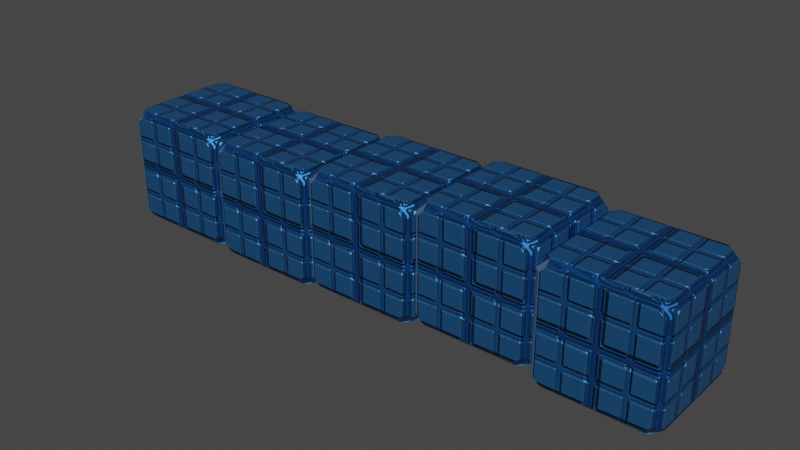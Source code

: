 # Source: plane.blend  (saved by Blender 3.0.18; exported with 4.5.12 LTS)
import bpy
from mathutils import Matrix  # noqa: F401  (used for matrix-valued properties, if any)

bpy.ops.wm.read_factory_settings(use_empty=True)
scene = bpy.context.scene
scene.name = 'Scene'

# ---- collections
col_collection = bpy.data.collections.new('Collection'); scene.collection.children.link(col_collection)

# ---- images (referenced by path relative to the original .blend; pixels are not part of the script)
import os
ASSET_DIR = os.environ.get("B2B_ASSET_DIR", "")  # directory of the original .blend (textures are referenced by path, not embedded)
HERE = os.path.dirname(os.path.abspath(__file__))  # packed textures are extracted next to this script under _unpacked/

def load_image(name, relpath, width, height, colorspace="sRGB"):
    """Load a texture the original file referenced (path relative to the .blend, or extracted next to this script)."""
    p = next((c for c in (os.path.join(HERE, relpath), os.path.join(ASSET_DIR, relpath)) if relpath and os.path.exists(c)), "")
    if p:
        img = bpy.data.images.load(p, check_existing=True)
        img.name = name
    else:  # same state as the original file: an image datablock whose file is absent (Cycles renders it pink)
        img = bpy.data.images.new(name, width, height)
        img.source = "FILE"
        img.filepath = "//" + (relpath or name)
    img.colorspace_settings.name = colorspace
    return img
img_grid = load_image('Grid', '_unpacked/Grid.77467eff.png', 512, 512, 'sRGB')

# ---- materials (node trees are filled in below, after node groups)
mat_terrain = bpy.data.materials.new('terrain')
mat_terrain.use_transparent_shadow = False

# ---- material node trees
mat_terrain.use_nodes = True; mat_terrain.node_tree.nodes.clear()
_N = mat_terrain.node_tree.nodes; _L = mat_terrain.node_tree.links
n0 = _N.new('ShaderNodeOutputMaterial'); n0.name = 'Material Output'; n0.location = (320, 270)
n1 = _N.new('ShaderNodeTexImage'); n1.name = 'Image Texture'; n1.location = (-684, 102)
n1.label = 'BASE COLOR'
n1.image = img_grid
n2 = _N.new('ShaderNodeBsdfPrincipled'); n2.name = 'Principled BSDF'; n2.location = (10, 300)
n2.distribution = 'GGX'
n2.subsurface_method = 'BURLEY'
n2.inputs[1].default_value = 0.6944
n2.inputs[2].default_value = 0.4444
n2.inputs[3].default_value = 1.45
n2.inputs[27].default_value = (0.0, 0.0, 0.0, 1.0)
n2.inputs[28].default_value = 1.0
n3 = _N.new('ShaderNodeDisplacement'); n3.name = 'Displacement'; n3.location = (-231, 47)
n3.inputs[2].default_value = 1.0
_L.new(n2.outputs[0], n0.inputs[0])
_L.new(n1.outputs[0], n2.inputs[0])
_L.new(n3.outputs[0], n0.inputs[2])
_L.new(n1.outputs[0], n3.inputs[0])
n0.is_active_output = True

# ---- world
world_world = bpy.data.worlds.new('World'); scene.world = world_world
world_world.use_nodes = True; world_world.node_tree.nodes.clear()
_N = world_world.node_tree.nodes; _L = world_world.node_tree.links
n0 = _N.new('ShaderNodeOutputWorld'); n0.name = 'World Output'; n0.location = (300, 300)
n1 = _N.new('ShaderNodeBackground'); n1.name = 'Background'; n1.location = (10, 300)
n1.inputs[0].default_value = (0.05088, 0.05088, 0.05088, 1.0)
_L.new(n1.outputs[0], n0.inputs[0])
n0.is_active_output = True
world_world.color = (0.05088, 0.05088, 0.05088)
world_world.use_sun_shadow = False
world_world.sun_shadow_jitter_overblur = 0.0

# ---- meshes
me_cube = bpy.data.meshes.new('Cube')
me_cube.from_pydata([(-1.0, -1.0, -1.0), (-1.0, -1.0, 1.0), (-1.0, 1.0, -1.0), (-1.0, 1.0, 1.0), (1.0, -1.0, -1.0), (1.0, -1.0, 1.0), (1.0, 1.0, -1.0), (1.0, 1.0, 1.0)], [], [(0, 1, 3, 2), (2, 3, 7, 6), (6, 7, 5, 4), (4, 5, 1, 0), (2, 6, 4, 0), (7, 3, 1, 5)])
_uv = me_cube.uv_layers.new(name='UVMap')
_uv.uv.foreach_set('vector', [0.375, 0.0, 0.625, 0.0, 0.625, 0.25, 0.375, 0.25, 0.375, 0.25, 0.625, 0.25, 0.625, 0.5, 0.375, 0.5, 0.375, 0.5, 0.625, 0.5, 0.625, 0.75, 0.375, 0.75, 0.375, 0.75, 0.625, 0.75, 0.625, 1.0, 0.375, 1.0, 0.125, 0.5, 0.375, 0.5, 0.375, 0.75, 0.125, 0.75, 0.625, 0.5, 0.875, 0.5, 0.875, 0.75, 0.625, 0.75])
me_cube.materials.append(mat_terrain)
me_cube.use_remesh_fix_poles = True
me_cube.use_remesh_preserve_attributes = False
me_cube.update()
me_cube_009 = bpy.data.meshes.new('Cube.009')
me_cube_009.from_pydata([(-1.0, -1.0, -1.0), (-1.0, -1.0, 1.0), (-1.0, 1.0, -1.0), (-1.0, 1.0, 1.0), (1.0, -1.0, -1.0), (1.0, -1.0, 1.0), (1.0, 1.0, -1.0), (1.0, 1.0, 1.0)], [], [(0, 1, 3, 2), (2, 3, 7, 6), (6, 7, 5, 4), (4, 5, 1, 0), (2, 6, 4, 0), (7, 3, 1, 5)])
_uv = me_cube_009.uv_layers.new(name='UVMap')
_uv.uv.foreach_set('vector', [0.375, 0.0, 0.625, 0.0, 0.625, 0.25, 0.375, 0.25, 0.375, 0.25, 0.625, 0.25, 0.625, 0.5, 0.375, 0.5, 0.375, 0.5, 0.625, 0.5, 0.625, 0.75, 0.375, 0.75, 0.375, 0.75, 0.625, 0.75, 0.625, 1.0, 0.375, 1.0, 0.125, 0.5, 0.375, 0.5, 0.375, 0.75, 0.125, 0.75, 0.625, 0.5, 0.875, 0.5, 0.875, 0.75, 0.625, 0.75])
me_cube_009.materials.append(mat_terrain)
me_cube_009.use_remesh_fix_poles = True
me_cube_009.use_remesh_preserve_attributes = False
me_cube_009.update()
me_cube_010 = bpy.data.meshes.new('Cube.010')
me_cube_010.from_pydata([(-1.0, -1.0, -1.0), (-1.0, -1.0, 1.0), (-1.0, 1.0, -1.0), (-1.0, 1.0, 1.0), (1.0, -1.0, -1.0), (1.0, -1.0, 1.0), (1.0, 1.0, -1.0), (1.0, 1.0, 1.0)], [], [(0, 1, 3, 2), (2, 3, 7, 6), (6, 7, 5, 4), (4, 5, 1, 0), (2, 6, 4, 0), (7, 3, 1, 5)])
_uv = me_cube_010.uv_layers.new(name='UVMap')
_uv.uv.foreach_set('vector', [0.375, 0.0, 0.625, 0.0, 0.625, 0.25, 0.375, 0.25, 0.375, 0.25, 0.625, 0.25, 0.625, 0.5, 0.375, 0.5, 0.375, 0.5, 0.625, 0.5, 0.625, 0.75, 0.375, 0.75, 0.375, 0.75, 0.625, 0.75, 0.625, 1.0, 0.375, 1.0, 0.125, 0.5, 0.375, 0.5, 0.375, 0.75, 0.125, 0.75, 0.625, 0.5, 0.875, 0.5, 0.875, 0.75, 0.625, 0.75])
me_cube_010.materials.append(mat_terrain)
me_cube_010.use_remesh_fix_poles = True
me_cube_010.use_remesh_preserve_attributes = False
me_cube_010.update()
me_cube_011 = bpy.data.meshes.new('Cube.011')
me_cube_011.from_pydata([(-1.0, -1.0, -1.0), (-1.0, -1.0, 1.0), (-1.0, 1.0, -1.0), (-1.0, 1.0, 1.0), (1.0, -1.0, -1.0), (1.0, -1.0, 1.0), (1.0, 1.0, -1.0), (1.0, 1.0, 1.0)], [], [(0, 1, 3, 2), (2, 3, 7, 6), (6, 7, 5, 4), (4, 5, 1, 0), (2, 6, 4, 0), (7, 3, 1, 5)])
_uv = me_cube_011.uv_layers.new(name='UVMap')
_uv.uv.foreach_set('vector', [0.375, 0.0, 0.625, 0.0, 0.625, 0.25, 0.375, 0.25, 0.375, 0.25, 0.625, 0.25, 0.625, 0.5, 0.375, 0.5, 0.375, 0.5, 0.625, 0.5, 0.625, 0.75, 0.375, 0.75, 0.375, 0.75, 0.625, 0.75, 0.625, 1.0, 0.375, 1.0, 0.125, 0.5, 0.375, 0.5, 0.375, 0.75, 0.125, 0.75, 0.625, 0.5, 0.875, 0.5, 0.875, 0.75, 0.625, 0.75])
me_cube_011.materials.append(mat_terrain)
me_cube_011.use_remesh_fix_poles = True
me_cube_011.use_remesh_preserve_attributes = False
me_cube_011.update()
me_cube_012 = bpy.data.meshes.new('Cube.012')
me_cube_012.from_pydata([(-1.0, -1.0, -1.0), (-1.0, -1.0, 1.0), (-1.0, 1.0, -1.0), (-1.0, 1.0, 1.0), (1.0, -1.0, -1.0), (1.0, -1.0, 1.0), (1.0, 1.0, -1.0), (1.0, 1.0, 1.0)], [], [(0, 1, 3, 2), (2, 3, 7, 6), (6, 7, 5, 4), (4, 5, 1, 0), (2, 6, 4, 0), (7, 3, 1, 5)])
_uv = me_cube_012.uv_layers.new(name='UVMap')
_uv.uv.foreach_set('vector', [0.375, 0.0, 0.625, 0.0, 0.625, 0.25, 0.375, 0.25, 0.375, 0.25, 0.625, 0.25, 0.625, 0.5, 0.375, 0.5, 0.375, 0.5, 0.625, 0.5, 0.625, 0.75, 0.375, 0.75, 0.375, 0.75, 0.625, 0.75, 0.625, 1.0, 0.375, 1.0, 0.125, 0.5, 0.375, 0.5, 0.375, 0.75, 0.125, 0.75, 0.625, 0.5, 0.875, 0.5, 0.875, 0.75, 0.625, 0.75])
me_cube_012.materials.append(mat_terrain)
me_cube_012.use_remesh_fix_poles = True
me_cube_012.use_remesh_preserve_attributes = False
me_cube_012.update()

# ---- objects
ob_cube = bpy.data.objects.new('Cube', me_cube)
ob_cube_001 = bpy.data.objects.new('Cube.001', me_cube_009)
ob_cube_002 = bpy.data.objects.new('Cube.002', me_cube_010)
ob_cube_003 = bpy.data.objects.new('Cube.003', me_cube_011)
ob_cube_004 = bpy.data.objects.new('Cube.004', me_cube_012)

# ---- transforms, parenting, visibility, modifiers, constraints
ob_cube.location = (-0.8397, 2.879, 0.4955)
_m = ob_cube.modifiers.new('Bevel', 'BEVEL')
_m.miter_inner = 'MITER_ARC'
ob_cube_001.location = (-2.85, 2.879, 0.6638)
_m = ob_cube_001.modifiers.new('Bevel', 'BEVEL')
_m.miter_inner = 'MITER_ARC'
ob_cube_002.location = (-4.908, 2.879, 0.5329)
_m = ob_cube_002.modifiers.new('Bevel', 'BEVEL')
_m.miter_inner = 'MITER_ARC'
ob_cube_003.location = (-6.937, 2.879, 0.4393)
_m = ob_cube_003.modifiers.new('Bevel', 'BEVEL')
_m.miter_inner = 'MITER_ARC'
ob_cube_004.location = (-8.939, 2.879, 0.4861)
_m = ob_cube_004.modifiers.new('Bevel', 'BEVEL')
_m.miter_inner = 'MITER_ARC'
_m = ob_cube_004.modifiers.new('Collision', 'COLLISION')

# ---- collection membership
col_collection.objects.link(ob_cube)
col_collection.objects.link(ob_cube_001)
col_collection.objects.link(ob_cube_002)
col_collection.objects.link(ob_cube_003)
col_collection.objects.link(ob_cube_004)

# ---- scene / render settings (as saved in the file)
scene.frame_start = 1; scene.frame_end = 250; scene.frame_set(1)
scene.render.engine = 'BLENDER_EEVEE_NEXT'
scene.cycles.use_denoising = False
scene.cycles.samples = 128
scene.cycles.sampling_pattern = 'TABULATED_SOBOL'
scene.cycles.use_adaptive_sampling = False
scene.cycles.use_light_tree = False
scene.view_settings.view_transform = 'Filmic'
bpy.context.view_layer.update()

# ---- added for rendering (the .blend has no active camera and no usable light): camera, sun
cam_auto = bpy.data.cameras.new('AutoCamera')
cam_auto.lens = 50.0
cam_auto.sensor_width = 36.0
cam_auto.clip_end = 1000.0
ob_auto_camera = bpy.data.objects.new('AutoCamera', cam_auto)
scene.collection.objects.link(ob_auto_camera)
ob_auto_camera.location = (4.85588, -8.81496, 8.3476)
ob_auto_camera.rotation_euler = (1.09748, -7.21219e-08, 0.694738)
scene.camera = ob_auto_camera
light_auto_sun = bpy.data.lights.new('AutoSun', 'SUN')
light_auto_sun.energy = 3.0
light_auto_sun.angle = 0.0523599
ob_auto_sun = bpy.data.objects.new('AutoSun', light_auto_sun)
scene.collection.objects.link(ob_auto_sun)
ob_auto_sun.rotation_euler = (0.872665, 0.174533, 0.523599)
bpy.context.view_layer.update()
